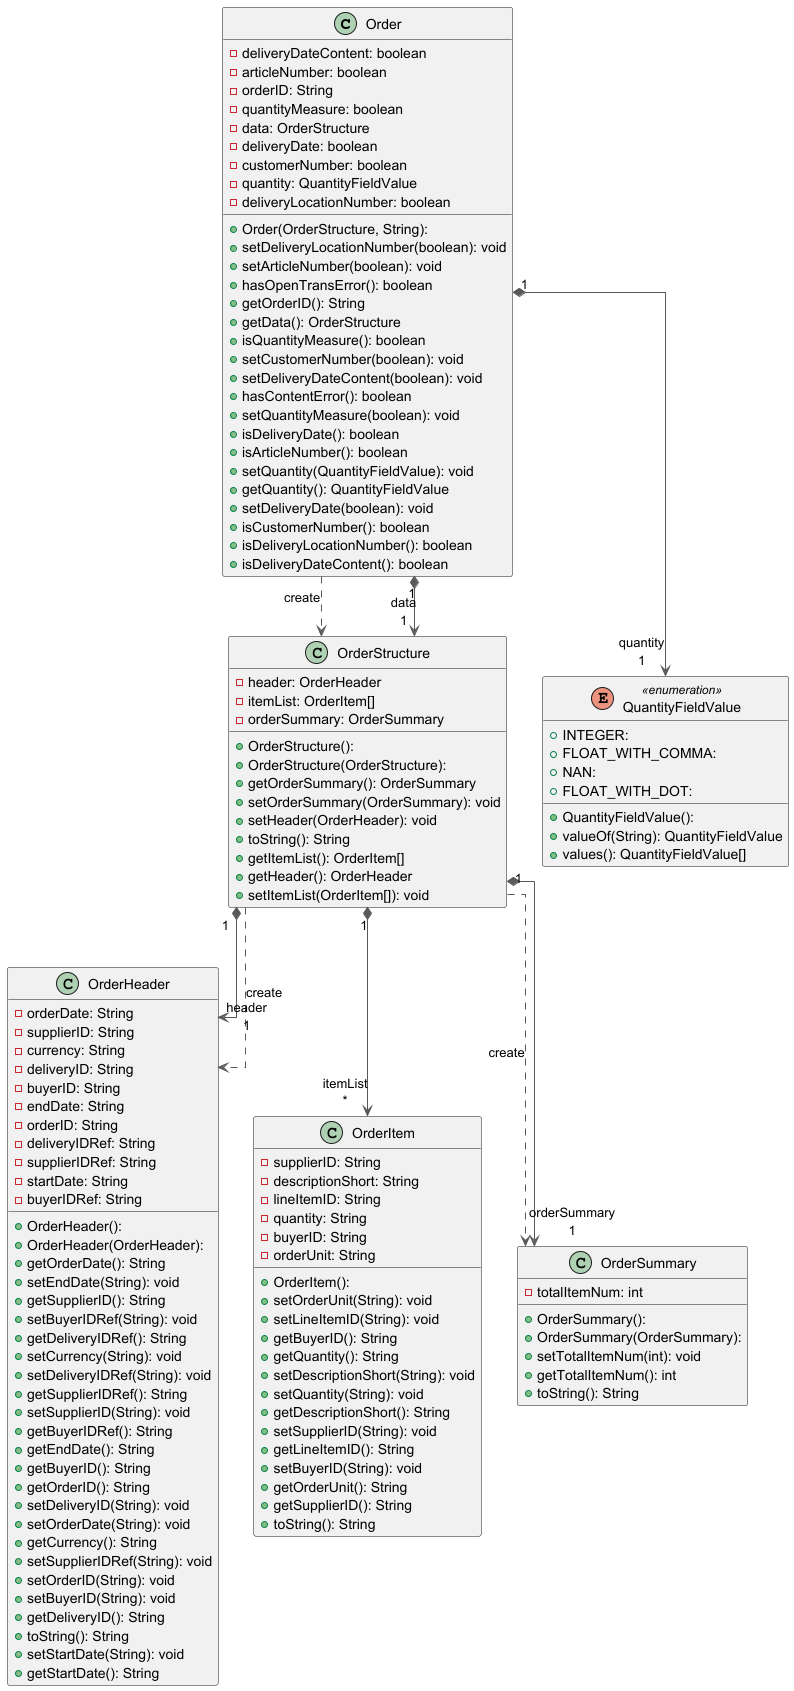

The diagram above was rendered by PlantUML. Its source (embedded in the PNG):
@startuml
top to bottom direction
skinparam linetype ortho

class Order {
  + Order(OrderStructure, String): 
  - deliveryDateContent: boolean
  - articleNumber: boolean
  - orderID: String
  - quantityMeasure: boolean
  - data: OrderStructure
  - deliveryDate: boolean
  - customerNumber: boolean
  - quantity: QuantityFieldValue
  - deliveryLocationNumber: boolean
  + setDeliveryLocationNumber(boolean): void
  + setArticleNumber(boolean): void
  + hasOpenTransError(): boolean
  + getOrderID(): String
  + getData(): OrderStructure
  + isQuantityMeasure(): boolean
  + setCustomerNumber(boolean): void
  + setDeliveryDateContent(boolean): void
  + hasContentError(): boolean
  + setQuantityMeasure(boolean): void
  + isDeliveryDate(): boolean
  + isArticleNumber(): boolean
  + setQuantity(QuantityFieldValue): void
  + getQuantity(): QuantityFieldValue
  + setDeliveryDate(boolean): void
  + isCustomerNumber(): boolean
  + isDeliveryLocationNumber(): boolean
  + isDeliveryDateContent(): boolean
}
class OrderHeader {
  + OrderHeader(): 
  + OrderHeader(OrderHeader): 
  - orderDate: String
  - supplierID: String
  - currency: String
  - deliveryID: String
  - buyerID: String
  - endDate: String
  - orderID: String
  - deliveryIDRef: String
  - supplierIDRef: String
  - startDate: String
  - buyerIDRef: String
  + getOrderDate(): String
  + setEndDate(String): void
  + getSupplierID(): String
  + setBuyerIDRef(String): void
  + getDeliveryIDRef(): String
  + setCurrency(String): void
  + setDeliveryIDRef(String): void
  + getSupplierIDRef(): String
  + setSupplierID(String): void
  + getBuyerIDRef(): String
  + getEndDate(): String
  + getBuyerID(): String
  + getOrderID(): String
  + setDeliveryID(String): void
  + setOrderDate(String): void
  + getCurrency(): String
  + setSupplierIDRef(String): void
  + setOrderID(String): void
  + setBuyerID(String): void
  + getDeliveryID(): String
  + toString(): String
  + setStartDate(String): void
  + getStartDate(): String
}
class OrderItem {
  + OrderItem(): 
  - supplierID: String
  - descriptionShort: String
  - lineItemID: String
  - quantity: String
  - buyerID: String
  - orderUnit: String
  + setOrderUnit(String): void
  + setLineItemID(String): void
  + getBuyerID(): String
  + getQuantity(): String
  + setDescriptionShort(String): void
  + setQuantity(String): void
  + getDescriptionShort(): String
  + setSupplierID(String): void
  + getLineItemID(): String
  + setBuyerID(String): void
  + getOrderUnit(): String
  + getSupplierID(): String
  + toString(): String
}
class OrderStructure {
  + OrderStructure(): 
  + OrderStructure(OrderStructure): 
  - header: OrderHeader
  - itemList: OrderItem[]
  - orderSummary: OrderSummary
  + getOrderSummary(): OrderSummary
  + setOrderSummary(OrderSummary): void
  + setHeader(OrderHeader): void
  + toString(): String
  + getItemList(): OrderItem[]
  + getHeader(): OrderHeader
  + setItemList(OrderItem[]): void
}
class OrderSummary {
  + OrderSummary(): 
  + OrderSummary(OrderSummary): 
  - totalItemNum: int
  + setTotalItemNum(int): void
  + getTotalItemNum(): int
  + toString(): String
}
enum QuantityFieldValue << enumeration >> {
  + QuantityFieldValue(): 
  + INTEGER: 
  + FLOAT_WITH_COMMA: 
  + NAN: 
  + FLOAT_WITH_DOT: 
  + valueOf(String): QuantityFieldValue
  + values(): QuantityFieldValue[]
}

Order              "1" *-[#595959,plain]-> "data\n1" OrderStructure     
Order               -[#595959,dashed]->  OrderStructure     : "«create»"
Order              "1" *-[#595959,plain]-> "quantity\n1" QuantityFieldValue 
OrderStructure      -[#595959,dashed]->  OrderHeader        : "«create»"
OrderStructure     "1" *-[#595959,plain]-> "header\n1" OrderHeader        
OrderStructure     "1" *-[#595959,plain]-> "itemList\n*" OrderItem          
OrderStructure      -[#595959,dashed]->  OrderSummary       : "«create»"
OrderStructure     "1" *-[#595959,plain]-> "orderSummary\n1" OrderSummary       
@enduml